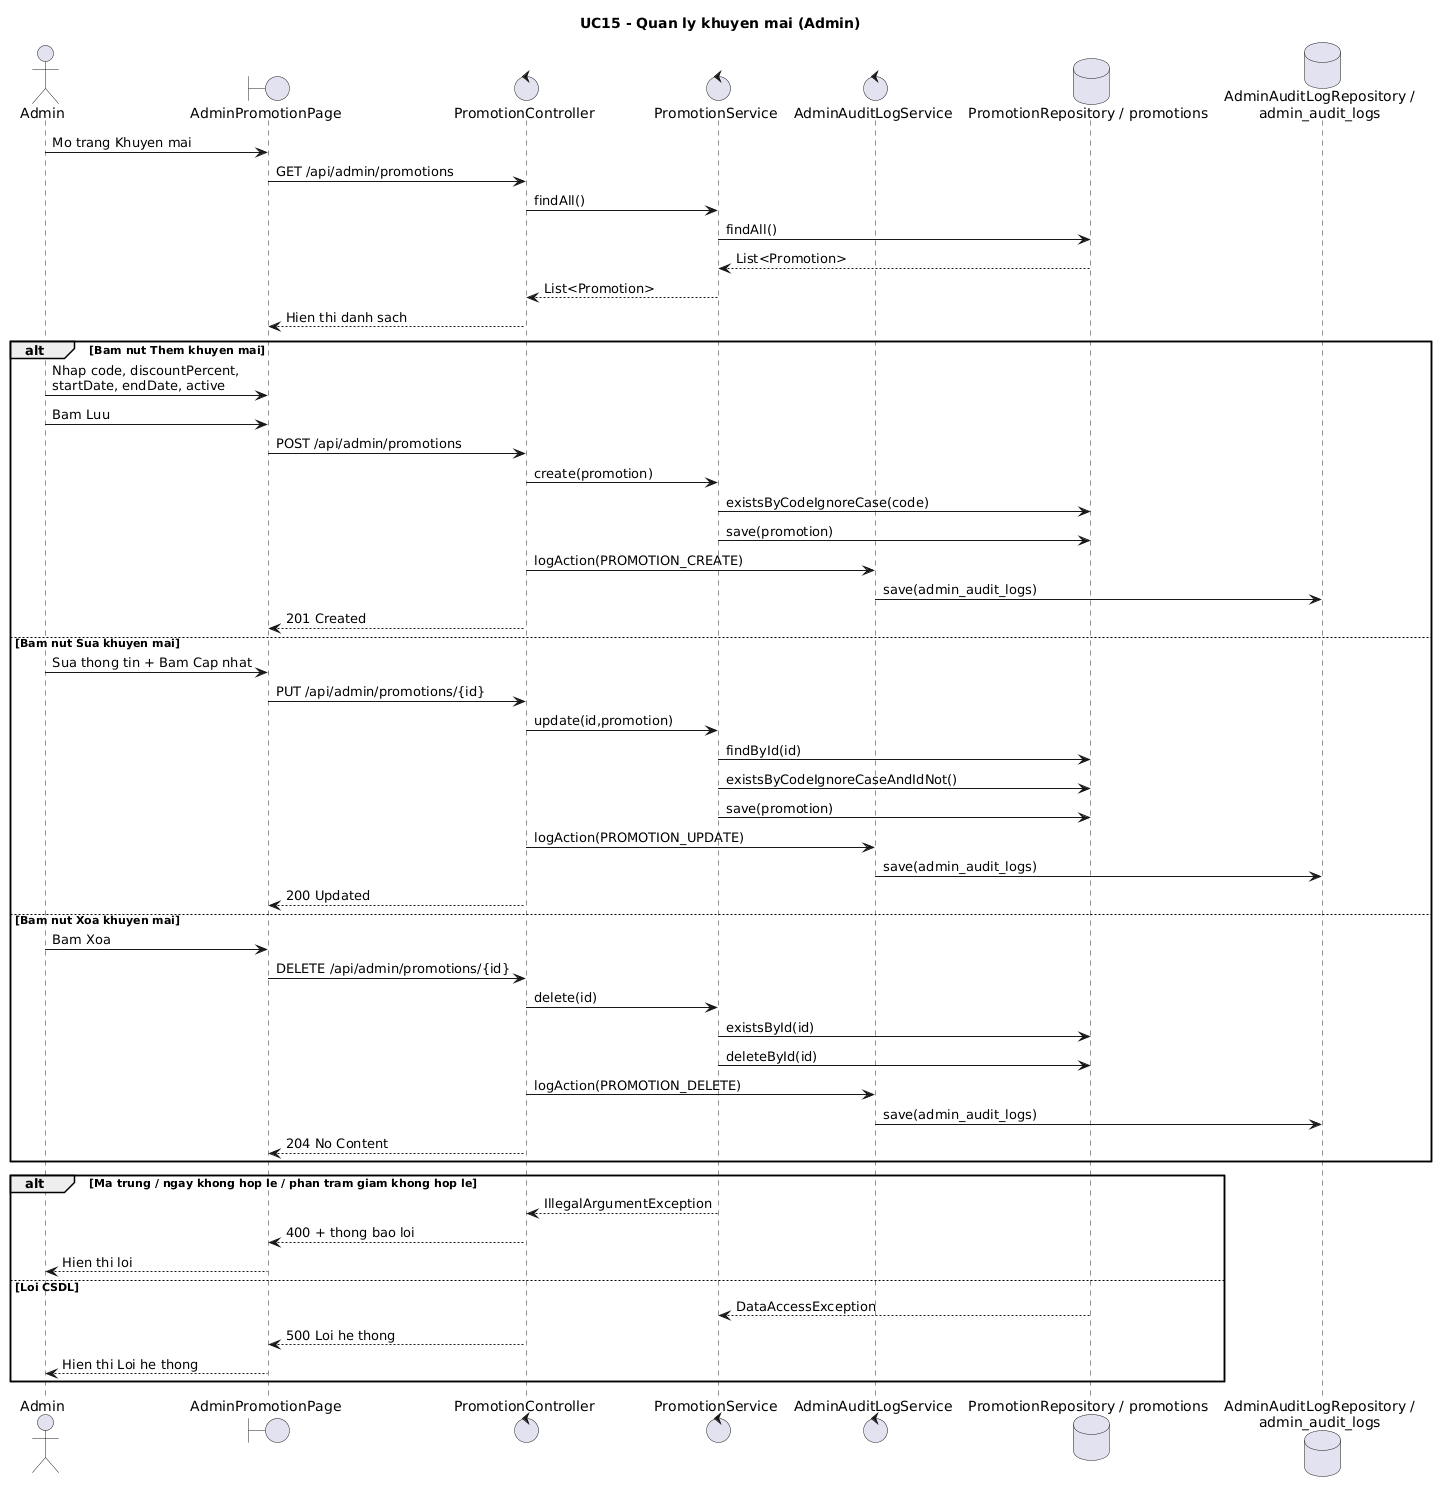

The diagram above was rendered by PlantUML. Its source (embedded in the PNG):
@startuml UC15_sequence
title UC15 - Quan ly khuyen mai (Admin)
actor "Admin" as Admin
boundary "AdminPromotionPage" as AdminPromotionPage
control "PromotionController" as PromotionController
control "PromotionService" as PromotionService
control "AdminAuditLogService" as AuditService
database "PromotionRepository / promotions" as PromotionRepo
database "AdminAuditLogRepository /\nadmin_audit_logs" as AuditRepo

Admin -> AdminPromotionPage : Mo trang Khuyen mai
AdminPromotionPage -> PromotionController : GET /api/admin/promotions
PromotionController -> PromotionService : findAll()
PromotionService -> PromotionRepo : findAll()
PromotionRepo --> PromotionService : List<Promotion>
PromotionService --> PromotionController : List<Promotion>
PromotionController --> AdminPromotionPage : Hien thi danh sach

alt Bam nut Them khuyen mai
  Admin -> AdminPromotionPage : Nhap code, discountPercent,\nstartDate, endDate, active
  Admin -> AdminPromotionPage : Bam Luu
  AdminPromotionPage -> PromotionController : POST /api/admin/promotions
  PromotionController -> PromotionService : create(promotion)
  PromotionService -> PromotionRepo : existsByCodeIgnoreCase(code)
  PromotionService -> PromotionRepo : save(promotion)
  PromotionController -> AuditService : logAction(PROMOTION_CREATE)
  AuditService -> AuditRepo : save(admin_audit_logs)
  PromotionController --> AdminPromotionPage : 201 Created
else Bam nut Sua khuyen mai
  Admin -> AdminPromotionPage : Sua thong tin + Bam Cap nhat
  AdminPromotionPage -> PromotionController : PUT /api/admin/promotions/{id}
  PromotionController -> PromotionService : update(id,promotion)
  PromotionService -> PromotionRepo : findById(id)
  PromotionService -> PromotionRepo : existsByCodeIgnoreCaseAndIdNot()
  PromotionService -> PromotionRepo : save(promotion)
  PromotionController -> AuditService : logAction(PROMOTION_UPDATE)
  AuditService -> AuditRepo : save(admin_audit_logs)
  PromotionController --> AdminPromotionPage : 200 Updated
else Bam nut Xoa khuyen mai
  Admin -> AdminPromotionPage : Bam Xoa
  AdminPromotionPage -> PromotionController : DELETE /api/admin/promotions/{id}
  PromotionController -> PromotionService : delete(id)
  PromotionService -> PromotionRepo : existsById(id)
  PromotionService -> PromotionRepo : deleteById(id)
  PromotionController -> AuditService : logAction(PROMOTION_DELETE)
  AuditService -> AuditRepo : save(admin_audit_logs)
  PromotionController --> AdminPromotionPage : 204 No Content
end

alt Ma trung / ngay khong hop le / phan tram giam khong hop le
  PromotionService --> PromotionController : IllegalArgumentException
  PromotionController --> AdminPromotionPage : 400 + thong bao loi
  AdminPromotionPage --> Admin : Hien thi loi
else Loi CSDL
  PromotionRepo --> PromotionService : DataAccessException
  PromotionController --> AdminPromotionPage : 500 Loi he thong
  AdminPromotionPage --> Admin : Hien thi Loi he thong
end
@enduml